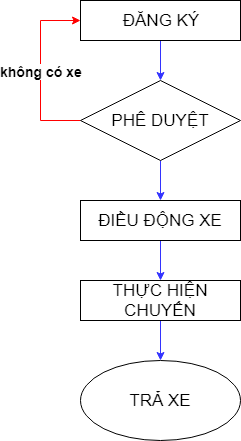

The diagram above was exported from draw.io. Its source (the exported page's mxGraphModel, read from the mxfile embedded in the PNG):
<mxGraphModel dx="1106" dy="590" grid="1" gridSize="10" guides="1" tooltips="1" connect="1" arrows="1" fold="1" page="1" pageScale="1" pageWidth="827" pageHeight="1169" background="#ffffff" math="0" shadow="0">
  <root>
    <mxCell id="0" />
    <mxCell id="1" parent="0" />
    <mxCell id="11" style="edgeStyle=orthogonalEdgeStyle;rounded=0;html=1;entryX=0.5;entryY=0;jettySize=auto;orthogonalLoop=1;strokeColor=#3333FF;fontSize=17;" edge="1" parent="1" source="2" target="5">
      <mxGeometry relative="1" as="geometry" />
    </mxCell>
    <mxCell id="2" value="ĐĂNG KÝ" style="rounded=0;whiteSpace=wrap;html=1;fontSize=17;" vertex="1" parent="1">
      <mxGeometry x="320" y="40" width="160" height="40" as="geometry" />
    </mxCell>
    <mxCell id="12" style="edgeStyle=orthogonalEdgeStyle;rounded=0;html=1;jettySize=auto;orthogonalLoop=1;strokeColor=#3333FF;fontSize=17;" edge="1" parent="1" source="5">
      <mxGeometry relative="1" as="geometry">
        <mxPoint x="400" y="240" as="targetPoint" />
      </mxGeometry>
    </mxCell>
    <mxCell id="15" style="edgeStyle=orthogonalEdgeStyle;rounded=0;html=1;exitX=0;exitY=0.5;entryX=0;entryY=0.5;jettySize=auto;orthogonalLoop=1;strokeColor=#FF0000;fontSize=17;" edge="1" parent="1" source="5" target="2">
      <mxGeometry relative="1" as="geometry">
        <Array as="points">
          <mxPoint x="280" y="160" />
          <mxPoint x="280" y="60" />
        </Array>
      </mxGeometry>
    </mxCell>
    <mxCell id="16" value="&lt;b style=&quot;font-size: 14px;&quot;&gt;không có xe&lt;/b&gt;" style="text;html=1;resizable=0;points=[];align=center;verticalAlign=middle;labelBackgroundColor=#ffffff;fontSize=14;" vertex="1" connectable="0" parent="15">
      <mxGeometry x="-0.5556" y="-18" relative="1" as="geometry">
        <mxPoint x="-18" y="-50" as="offset" />
      </mxGeometry>
    </mxCell>
    <mxCell id="5" value="PHÊ DUYỆT" style="rhombus;whiteSpace=wrap;html=1;fontSize=17;" vertex="1" parent="1">
      <mxGeometry x="320" y="120" width="160" height="80" as="geometry" />
    </mxCell>
    <mxCell id="13" style="edgeStyle=orthogonalEdgeStyle;rounded=0;html=1;exitX=0.5;exitY=1;entryX=0.5;entryY=0;jettySize=auto;orthogonalLoop=1;strokeColor=#3333FF;fontSize=17;" edge="1" parent="1" source="6" target="7">
      <mxGeometry relative="1" as="geometry" />
    </mxCell>
    <mxCell id="6" value="ĐIỀU ĐỘNG XE" style="rounded=0;whiteSpace=wrap;html=1;fontSize=17;" vertex="1" parent="1">
      <mxGeometry x="320" y="240" width="160" height="40" as="geometry" />
    </mxCell>
    <mxCell id="14" style="edgeStyle=orthogonalEdgeStyle;rounded=0;html=1;exitX=0.5;exitY=1;entryX=0.5;entryY=0;jettySize=auto;orthogonalLoop=1;strokeColor=#3333FF;fontSize=17;" edge="1" parent="1" source="7" target="10">
      <mxGeometry relative="1" as="geometry" />
    </mxCell>
    <mxCell id="7" value="THỰC HIỆN CHUYẾN" style="rounded=0;whiteSpace=wrap;html=1;fontSize=17;" vertex="1" parent="1">
      <mxGeometry x="320" y="320" width="160" height="40" as="geometry" />
    </mxCell>
    <mxCell id="10" value="TRẢ XE" style="ellipse;whiteSpace=wrap;html=1;fontSize=17;" vertex="1" parent="1">
      <mxGeometry x="320" y="400" width="160" height="80" as="geometry" />
    </mxCell>
  </root>
</mxGraphModel>